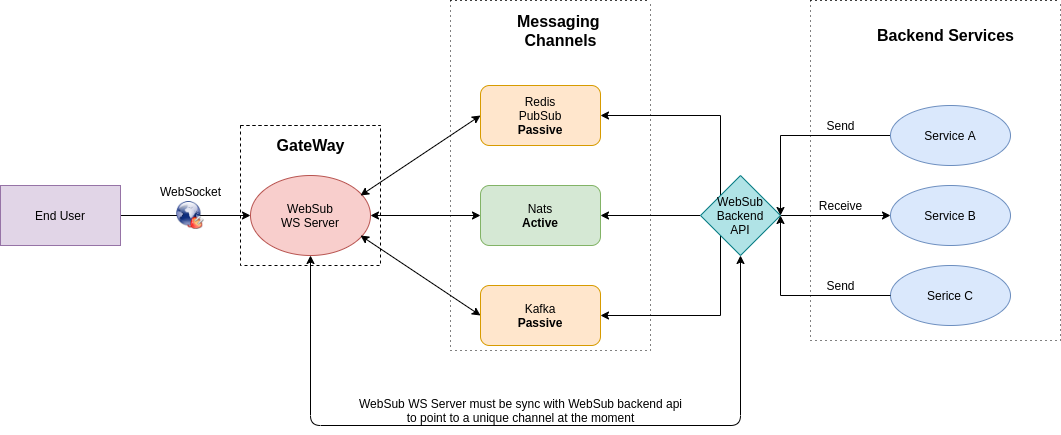

The diagram above was exported from draw.io. Its source (the exported page's mxGraphModel, read from the mxfile embedded in the PNG):
<mxGraphModel dx="798" dy="425" grid="1" gridSize="10" guides="1" tooltips="1" connect="1" arrows="1" fold="1" page="1" pageScale="1" pageWidth="850" pageHeight="1100" math="0" shadow="0">
  <root>
    <mxCell id="0" />
    <mxCell id="1" parent="0" />
    <mxCell id="9bbNz78nPGeVy5qpQXl5-1" value="&lt;span&gt;WebSub&lt;/span&gt;&lt;br&gt;WS Server" style="ellipse;whiteSpace=wrap;html=1;fillColor=#f8cecc;strokeColor=#b85450;" vertex="1" parent="1">
      <mxGeometry x="280" y="190" width="120" height="80" as="geometry" />
    </mxCell>
    <mxCell id="9bbNz78nPGeVy5qpQXl5-2" style="edgeStyle=orthogonalEdgeStyle;rounded=0;orthogonalLoop=1;jettySize=auto;html=1;entryX=0;entryY=0.5;entryDx=0;entryDy=0;" edge="1" parent="1" source="9bbNz78nPGeVy5qpQXl5-3" target="9bbNz78nPGeVy5qpQXl5-1">
      <mxGeometry relative="1" as="geometry" />
    </mxCell>
    <mxCell id="9bbNz78nPGeVy5qpQXl5-3" value="End User" style="whiteSpace=wrap;html=1;fillColor=#e1d5e7;strokeColor=#9673a6;" vertex="1" parent="1">
      <mxGeometry x="30" y="200" width="120" height="60" as="geometry" />
    </mxCell>
    <mxCell id="9bbNz78nPGeVy5qpQXl5-4" value="WebSocket" style="text;html=1;align=center;verticalAlign=middle;resizable=0;points=[];autosize=1;strokeColor=none;" vertex="1" parent="1">
      <mxGeometry x="180" y="196" width="80" height="20" as="geometry" />
    </mxCell>
    <mxCell id="9bbNz78nPGeVy5qpQXl5-5" value="Redis&lt;br&gt;PubSub&lt;br&gt;&lt;b&gt;Passive&lt;/b&gt;" style="rounded=1;whiteSpace=wrap;html=1;fillColor=#ffe6cc;strokeColor=#d79b00;" vertex="1" parent="1">
      <mxGeometry x="510" y="100" width="120" height="60" as="geometry" />
    </mxCell>
    <mxCell id="9bbNz78nPGeVy5qpQXl5-6" value="Kafka&lt;br&gt;&lt;b&gt;Passive&lt;/b&gt;" style="rounded=1;whiteSpace=wrap;html=1;fillColor=#ffe6cc;strokeColor=#d79b00;" vertex="1" parent="1">
      <mxGeometry x="510" y="300" width="120" height="60" as="geometry" />
    </mxCell>
    <mxCell id="9bbNz78nPGeVy5qpQXl5-7" value="" style="edgeStyle=orthogonalEdgeStyle;rounded=0;orthogonalLoop=1;jettySize=auto;html=1;exitX=0;exitY=1;exitDx=0;exitDy=0;" edge="1" parent="1" source="9bbNz78nPGeVy5qpQXl5-11" target="9bbNz78nPGeVy5qpQXl5-6">
      <mxGeometry relative="1" as="geometry">
        <Array as="points">
          <mxPoint x="750" y="330" />
        </Array>
      </mxGeometry>
    </mxCell>
    <mxCell id="9bbNz78nPGeVy5qpQXl5-8" style="edgeStyle=orthogonalEdgeStyle;rounded=0;orthogonalLoop=1;jettySize=auto;html=1;exitX=0;exitY=0;exitDx=0;exitDy=0;entryX=1;entryY=0.5;entryDx=0;entryDy=0;" edge="1" parent="1" source="9bbNz78nPGeVy5qpQXl5-11" target="9bbNz78nPGeVy5qpQXl5-5">
      <mxGeometry relative="1" as="geometry">
        <Array as="points">
          <mxPoint x="750" y="130" />
        </Array>
      </mxGeometry>
    </mxCell>
    <mxCell id="9bbNz78nPGeVy5qpQXl5-9" value="" style="edgeStyle=orthogonalEdgeStyle;rounded=0;orthogonalLoop=1;jettySize=auto;html=1;" edge="1" parent="1" source="9bbNz78nPGeVy5qpQXl5-11" target="9bbNz78nPGeVy5qpQXl5-15">
      <mxGeometry relative="1" as="geometry" />
    </mxCell>
    <mxCell id="9bbNz78nPGeVy5qpQXl5-10" value="" style="edgeStyle=orthogonalEdgeStyle;rounded=0;orthogonalLoop=1;jettySize=auto;html=1;" edge="1" parent="1" source="9bbNz78nPGeVy5qpQXl5-11" target="9bbNz78nPGeVy5qpQXl5-18">
      <mxGeometry relative="1" as="geometry" />
    </mxCell>
    <mxCell id="9bbNz78nPGeVy5qpQXl5-11" value="&lt;span&gt;WebSub&lt;br&gt;&lt;/span&gt;Backend&lt;br&gt;API" style="rhombus;whiteSpace=wrap;html=1;fillColor=#b0e3e6;strokeColor=#0e8088;" vertex="1" parent="1">
      <mxGeometry x="730" y="190" width="80" height="80" as="geometry" />
    </mxCell>
    <mxCell id="9bbNz78nPGeVy5qpQXl5-12" style="edgeStyle=orthogonalEdgeStyle;rounded=0;orthogonalLoop=1;jettySize=auto;html=1;exitX=0;exitY=0.5;exitDx=0;exitDy=0;" edge="1" parent="1" source="9bbNz78nPGeVy5qpQXl5-13">
      <mxGeometry relative="1" as="geometry">
        <Array as="points">
          <mxPoint x="810" y="150" />
        </Array>
        <mxPoint x="810" y="230" as="targetPoint" />
      </mxGeometry>
    </mxCell>
    <mxCell id="9bbNz78nPGeVy5qpQXl5-13" value="Service A" style="ellipse;whiteSpace=wrap;html=1;fillColor=#dae8fc;strokeColor=#6c8ebf;" vertex="1" parent="1">
      <mxGeometry x="920" y="120" width="120" height="60" as="geometry" />
    </mxCell>
    <mxCell id="9bbNz78nPGeVy5qpQXl5-14" value="Serice C" style="ellipse;whiteSpace=wrap;html=1;fillColor=#dae8fc;strokeColor=#6c8ebf;" vertex="1" parent="1">
      <mxGeometry x="920" y="280" width="120" height="60" as="geometry" />
    </mxCell>
    <mxCell id="9bbNz78nPGeVy5qpQXl5-15" value="Nats&lt;br&gt;&lt;b&gt;Active&lt;/b&gt;" style="rounded=1;whiteSpace=wrap;html=1;fillColor=#d5e8d4;strokeColor=#82b366;" vertex="1" parent="1">
      <mxGeometry x="510" y="200" width="120" height="60" as="geometry" />
    </mxCell>
    <mxCell id="9bbNz78nPGeVy5qpQXl5-16" value="Send" style="text;html=1;align=center;verticalAlign=middle;resizable=0;points=[];autosize=1;strokeColor=none;" vertex="1" parent="1">
      <mxGeometry x="850" y="130" width="40" height="20" as="geometry" />
    </mxCell>
    <mxCell id="9bbNz78nPGeVy5qpQXl5-17" style="edgeStyle=orthogonalEdgeStyle;rounded=0;orthogonalLoop=1;jettySize=auto;html=1;exitX=0;exitY=0.5;exitDx=0;exitDy=0;" edge="1" parent="1" source="9bbNz78nPGeVy5qpQXl5-14">
      <mxGeometry relative="1" as="geometry">
        <mxPoint x="809.9999999999998" y="230" as="targetPoint" />
        <mxPoint x="910" y="310" as="sourcePoint" />
      </mxGeometry>
    </mxCell>
    <mxCell id="9bbNz78nPGeVy5qpQXl5-18" value="Service B" style="ellipse;whiteSpace=wrap;html=1;fillColor=#dae8fc;strokeColor=#6c8ebf;" vertex="1" parent="1">
      <mxGeometry x="920" y="200" width="120" height="60" as="geometry" />
    </mxCell>
    <mxCell id="9bbNz78nPGeVy5qpQXl5-19" value="Send" style="text;html=1;align=center;verticalAlign=middle;resizable=0;points=[];autosize=1;strokeColor=none;" vertex="1" parent="1">
      <mxGeometry x="850" y="290" width="40" height="20" as="geometry" />
    </mxCell>
    <mxCell id="9bbNz78nPGeVy5qpQXl5-20" value="Receive" style="text;html=1;align=center;verticalAlign=middle;resizable=0;points=[];autosize=1;strokeColor=none;" vertex="1" parent="1">
      <mxGeometry x="840" y="210" width="60" height="20" as="geometry" />
    </mxCell>
    <mxCell id="9bbNz78nPGeVy5qpQXl5-21" value="" style="swimlane;startSize=0;dashed=1;dashPattern=1 4;" vertex="1" parent="1">
      <mxGeometry x="840" y="15" width="250" height="340" as="geometry">
        <mxRectangle x="840" y="15" width="50" height="40" as="alternateBounds" />
      </mxGeometry>
    </mxCell>
    <mxCell id="9bbNz78nPGeVy5qpQXl5-22" value="&lt;b&gt;&lt;font style=&quot;font-size: 16px&quot;&gt;Backend Services&lt;/font&gt;&lt;/b&gt;" style="text;html=1;align=center;verticalAlign=middle;resizable=0;points=[];autosize=1;strokeColor=none;" vertex="1" parent="1">
      <mxGeometry x="900" y="40" width="150" height="20" as="geometry" />
    </mxCell>
    <mxCell id="9bbNz78nPGeVy5qpQXl5-23" value="" style="swimlane;startSize=0;dashed=1;dashPattern=1 4;" vertex="1" parent="1">
      <mxGeometry x="480" y="15" width="200" height="350" as="geometry" />
    </mxCell>
    <mxCell id="9bbNz78nPGeVy5qpQXl5-24" value="&lt;b&gt;&lt;font style=&quot;font-size: 16px&quot;&gt;Messaging &lt;br&gt;Channels&lt;/font&gt;&lt;/b&gt;" style="text;html=1;align=center;verticalAlign=middle;resizable=0;points=[];autosize=1;strokeColor=none;" vertex="1" parent="9bbNz78nPGeVy5qpQXl5-23">
      <mxGeometry x="60" y="10" width="100" height="40" as="geometry" />
    </mxCell>
    <mxCell id="9bbNz78nPGeVy5qpQXl5-25" value="" style="swimlane;startSize=0;dashed=1;" vertex="1" parent="1">
      <mxGeometry x="270" y="140" width="140" height="140" as="geometry" />
    </mxCell>
    <mxCell id="9bbNz78nPGeVy5qpQXl5-26" value="&lt;b&gt;&lt;font style=&quot;font-size: 16px&quot;&gt;GateWay&lt;/font&gt;&lt;/b&gt;" style="text;html=1;align=center;verticalAlign=middle;resizable=0;points=[];autosize=1;strokeColor=none;" vertex="1" parent="9bbNz78nPGeVy5qpQXl5-25">
      <mxGeometry x="30" y="10" width="80" height="20" as="geometry" />
    </mxCell>
    <mxCell id="9bbNz78nPGeVy5qpQXl5-27" value="" style="endArrow=classic;startArrow=classic;html=1;" edge="1" parent="1">
      <mxGeometry width="50" height="50" relative="1" as="geometry">
        <mxPoint x="390" y="210" as="sourcePoint" />
        <mxPoint x="510" y="130" as="targetPoint" />
      </mxGeometry>
    </mxCell>
    <mxCell id="9bbNz78nPGeVy5qpQXl5-28" value="" style="endArrow=classic;startArrow=classic;html=1;entryX=0;entryY=0.5;entryDx=0;entryDy=0;" edge="1" parent="1" target="9bbNz78nPGeVy5qpQXl5-15">
      <mxGeometry width="50" height="50" relative="1" as="geometry">
        <mxPoint x="400" y="230" as="sourcePoint" />
        <mxPoint x="560" y="140" as="targetPoint" />
      </mxGeometry>
    </mxCell>
    <mxCell id="9bbNz78nPGeVy5qpQXl5-29" value="" style="endArrow=classic;startArrow=classic;html=1;" edge="1" parent="1">
      <mxGeometry width="50" height="50" relative="1" as="geometry">
        <mxPoint x="390" y="250" as="sourcePoint" />
        <mxPoint x="510" y="330" as="targetPoint" />
      </mxGeometry>
    </mxCell>
    <mxCell id="9bbNz78nPGeVy5qpQXl5-30" value="" style="endArrow=classic;startArrow=classic;html=1;entryX=0.5;entryY=1;entryDx=0;entryDy=0;exitX=0.5;exitY=1;exitDx=0;exitDy=0;" edge="1" parent="1" source="9bbNz78nPGeVy5qpQXl5-1" target="9bbNz78nPGeVy5qpQXl5-11">
      <mxGeometry width="50" height="50" relative="1" as="geometry">
        <mxPoint x="490" y="450" as="sourcePoint" />
        <mxPoint x="540" y="400" as="targetPoint" />
        <Array as="points">
          <mxPoint x="340" y="440" />
          <mxPoint x="770" y="440" />
        </Array>
      </mxGeometry>
    </mxCell>
    <mxCell id="9bbNz78nPGeVy5qpQXl5-31" value="WebSub&amp;nbsp;WS Server must be sync with WebSub backend api&lt;br&gt;to point to a unique channel at the moment" style="text;html=1;align=center;verticalAlign=middle;resizable=0;points=[];autosize=1;strokeColor=none;" vertex="1" parent="1">
      <mxGeometry x="380" y="410" width="340" height="30" as="geometry" />
    </mxCell>
    <mxCell id="9bbNz78nPGeVy5qpQXl5-32" value="" style="shape=image;html=1;verticalAlign=top;verticalLabelPosition=bottom;labelBackgroundColor=#ffffff;imageAspect=0;aspect=fixed;image=https://cdn1.iconfinder.com/data/icons/CrystalClear/128x128/filesystems/socket.png" vertex="1" parent="1">
      <mxGeometry x="206" y="216" width="28" height="28" as="geometry" />
    </mxCell>
  </root>
</mxGraphModel>